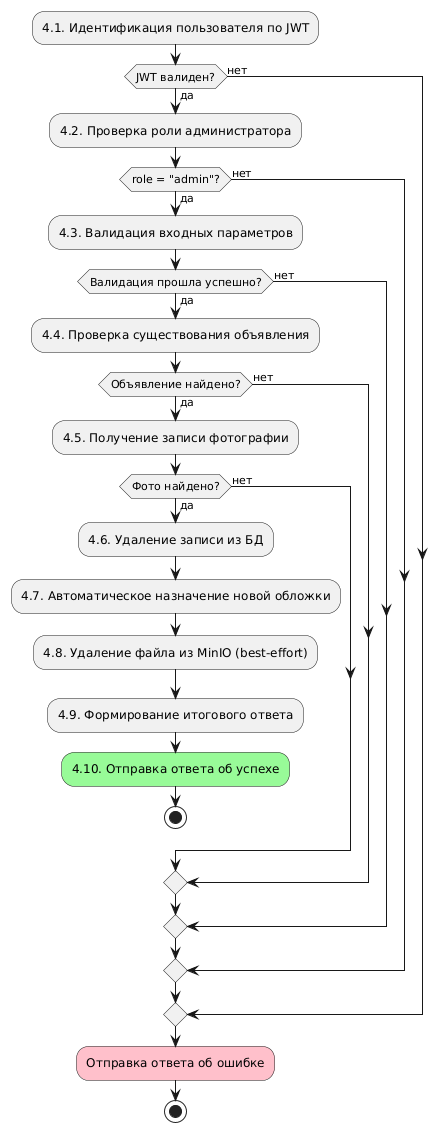

The diagram above was rendered by PlantUML. Its source (embedded in the PNG):
@startuml activity diagram
:4.1. Идентификация пользователя по JWT;
if (JWT валиден?) then (да)
    :4.2. Проверка роли администратора;
    if (role = "admin"?) then (да)
        :4.3. Валидация входных параметров;
        if (Валидация прошла успешно?) then (да)
            :4.4. Проверка существования объявления;
            if (Объявление найдено?) then (да)
                :4.5. Получение записи фотографии;
                if (Фото найдено?) then (да)
                    :4.6. Удаление записи из БД;
                    :4.7. Автоматическое назначение новой обложки;
                    :4.8. Удаление файла из MinIO (best-effort);
                    :4.9. Формирование итогового ответа;
                    :4.10. Отправка ответа об успехе;<<#palegreen>>
                    stop
                else (нет)
                endif
            else (нет)
            endif
        else (нет)
        endif
    else (нет)
    endif
else (нет)
endif
:Отправка ответа об ошибке;<<#pink>>
stop
@enduml